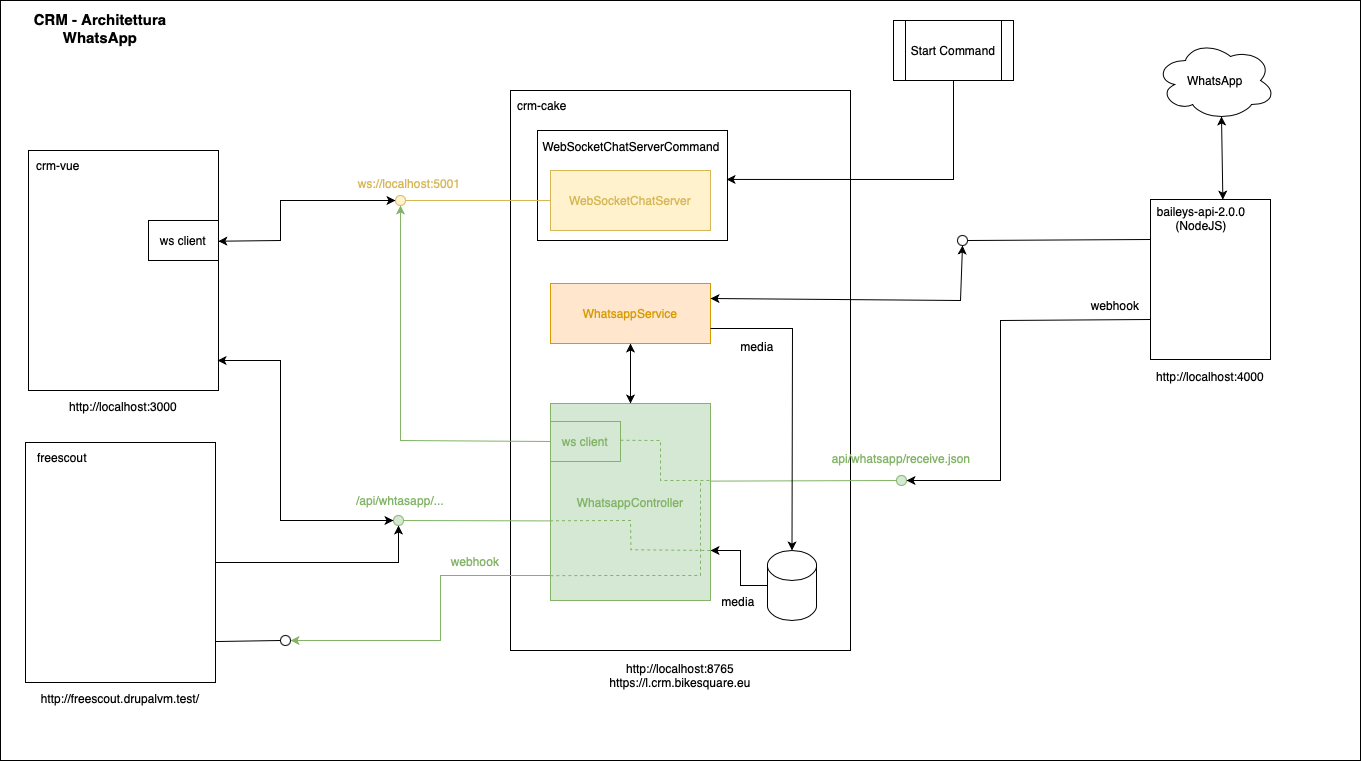

The diagram above was exported from draw.io. Its source (the exported page's mxGraphModel, read from the mxfile embedded in the PNG):
<mxGraphModel dx="2204" dy="1208" grid="1" gridSize="10" guides="1" tooltips="1" connect="1" arrows="1" fold="1" page="1" pageScale="1" pageWidth="1169" pageHeight="827" math="0" shadow="0">
  <root>
    <mxCell id="0" />
    <mxCell id="1" parent="0" />
    <mxCell id="2" value="" style="rounded=0;whiteSpace=wrap;html=1;fillColor=none;" vertex="1" parent="1">
      <mxGeometry x="560" y="40" width="1360" height="760" as="geometry" />
    </mxCell>
    <mxCell id="3" value="" style="rounded=0;whiteSpace=wrap;html=1;fillColor=default;" vertex="1" parent="1">
      <mxGeometry x="1070" y="130" width="340" height="560" as="geometry" />
    </mxCell>
    <mxCell id="4" value="" style="rounded=0;whiteSpace=wrap;html=1;" vertex="1" parent="1">
      <mxGeometry x="1097" y="170" width="190" height="110" as="geometry" />
    </mxCell>
    <mxCell id="5" value="" style="rounded=0;whiteSpace=wrap;html=1;" vertex="1" parent="1">
      <mxGeometry x="588" y="190" width="190" height="240" as="geometry" />
    </mxCell>
    <mxCell id="6" value="" style="rounded=0;whiteSpace=wrap;html=1;" vertex="1" parent="1">
      <mxGeometry x="1710" y="239" width="120" height="160" as="geometry" />
    </mxCell>
    <mxCell id="7" value="WhatsApp" style="ellipse;shape=cloud;whiteSpace=wrap;html=1;" vertex="1" parent="1">
      <mxGeometry x="1715" y="80" width="120" height="80" as="geometry" />
    </mxCell>
    <mxCell id="8" value="&lt;span style=&quot;color: rgb(214, 182, 86);&quot;&gt;WebSocketChatServer&lt;/span&gt;" style="rounded=0;whiteSpace=wrap;html=1;fillColor=#fff2cc;strokeColor=#d6b656;" vertex="1" parent="1">
      <mxGeometry x="1110" y="210" width="160" height="60" as="geometry" />
    </mxCell>
    <mxCell id="9" value="&lt;span style=&quot;color: rgb(215, 155, 0);&quot;&gt;WhatsappService&lt;/span&gt;" style="rounded=0;whiteSpace=wrap;html=1;fillColor=#ffe6cc;strokeColor=#d79b00;" vertex="1" parent="1">
      <mxGeometry x="1110" y="323" width="160" height="60" as="geometry" />
    </mxCell>
    <mxCell id="10" value="" style="endArrow=none;html=1;rounded=0;entryX=0;entryY=0.5;entryDx=0;entryDy=0;fillColor=#fff2cc;strokeColor=#d6b656;exitX=1;exitY=0.5;exitDx=0;exitDy=0;" edge="1" source="11" target="8" parent="1">
      <mxGeometry width="50" height="50" relative="1" as="geometry">
        <mxPoint x="1030" y="240" as="sourcePoint" />
        <mxPoint x="1100" y="310" as="targetPoint" />
      </mxGeometry>
    </mxCell>
    <mxCell id="11" value="" style="ellipse;whiteSpace=wrap;html=1;aspect=fixed;fillColor=#fff2cc;strokeColor=#d6b656;" vertex="1" parent="1">
      <mxGeometry x="955" y="235" width="10" height="10" as="geometry" />
    </mxCell>
    <mxCell id="12" value="&lt;span style=&quot;color: rgb(214, 182, 86);&quot;&gt;ws://localhost:5001&lt;/span&gt;" style="text;html=1;align=center;verticalAlign=middle;whiteSpace=wrap;rounded=0;" vertex="1" parent="1">
      <mxGeometry x="899" y="208" width="140" height="30" as="geometry" />
    </mxCell>
    <mxCell id="13" value="&lt;span style=&quot;color: rgb(130, 179, 102);&quot;&gt;WhatsappController&lt;/span&gt;" style="rounded=0;whiteSpace=wrap;html=1;fillColor=#D5E8D4;strokeColor=#82b366;" vertex="1" parent="1">
      <mxGeometry x="1110" y="443" width="160" height="197" as="geometry" />
    </mxCell>
    <mxCell id="14" value="" style="endArrow=none;html=1;rounded=0;entryX=0.002;entryY=0.596;entryDx=0;entryDy=0;fillColor=#d5e8d4;strokeColor=#82b366;entryPerimeter=0;" edge="1" target="13" parent="1">
      <mxGeometry width="50" height="50" relative="1" as="geometry">
        <mxPoint x="960" y="560" as="sourcePoint" />
        <mxPoint x="1110" y="533" as="targetPoint" />
      </mxGeometry>
    </mxCell>
    <mxCell id="15" value="" style="ellipse;whiteSpace=wrap;html=1;aspect=fixed;fillColor=#d5e8d4;strokeColor=#82b366;" vertex="1" parent="1">
      <mxGeometry x="953" y="555" width="10" height="10" as="geometry" />
    </mxCell>
    <mxCell id="16" value="&lt;span style=&quot;color: rgb(130, 179, 102);&quot;&gt;/api/whtasapp/...&lt;/span&gt;" style="text;html=1;align=center;verticalAlign=middle;whiteSpace=wrap;rounded=0;" vertex="1" parent="1">
      <mxGeometry x="890" y="525" width="140" height="30" as="geometry" />
    </mxCell>
    <mxCell id="17" value="" style="endArrow=classic;startArrow=classic;html=1;rounded=0;exitX=0.5;exitY=0;exitDx=0;exitDy=0;entryX=0.5;entryY=1;entryDx=0;entryDy=0;" edge="1" source="13" target="9" parent="1">
      <mxGeometry width="50" height="50" relative="1" as="geometry">
        <mxPoint x="920" y="443" as="sourcePoint" />
        <mxPoint x="970" y="393" as="targetPoint" />
      </mxGeometry>
    </mxCell>
    <mxCell id="18" value="" style="endArrow=classic;html=1;rounded=0;exitX=0;exitY=0.5;exitDx=0;exitDy=0;fillColor=#d5e8d4;strokeColor=#82b366;" edge="1" source="30" parent="1">
      <mxGeometry width="50" height="50" relative="1" as="geometry">
        <mxPoint x="950" y="370" as="sourcePoint" />
        <mxPoint x="960" y="245" as="targetPoint" />
        <Array as="points">
          <mxPoint x="960" y="480" />
        </Array>
      </mxGeometry>
    </mxCell>
    <mxCell id="19" value="" style="endArrow=none;html=1;rounded=0;entryX=0.996;entryY=0.394;entryDx=0;entryDy=0;fillColor=#d5e8d4;strokeColor=#82b366;entryPerimeter=0;exitX=0;exitY=0.5;exitDx=0;exitDy=0;" edge="1" source="20" target="13" parent="1">
      <mxGeometry width="50" height="50" relative="1" as="geometry">
        <mxPoint x="1360" y="520" as="sourcePoint" />
        <mxPoint x="1510" y="508" as="targetPoint" />
      </mxGeometry>
    </mxCell>
    <mxCell id="20" value="" style="ellipse;whiteSpace=wrap;html=1;aspect=fixed;fillColor=#d5e8d4;strokeColor=#82b366;" vertex="1" parent="1">
      <mxGeometry x="1456" y="515" width="10" height="10" as="geometry" />
    </mxCell>
    <mxCell id="21" value="&lt;span style=&quot;color: rgb(130, 179, 102);&quot;&gt;api/whatsapp/receive.json&lt;/span&gt;" style="text;html=1;align=center;verticalAlign=middle;whiteSpace=wrap;rounded=0;" vertex="1" parent="1">
      <mxGeometry x="1376" y="483" width="170" height="30" as="geometry" />
    </mxCell>
    <mxCell id="22" value="WebSocketChatServerCommand" style="text;html=1;align=center;verticalAlign=middle;whiteSpace=wrap;rounded=0;" vertex="1" parent="1">
      <mxGeometry x="1090" y="171" width="202" height="30" as="geometry" />
    </mxCell>
    <mxCell id="23" value="" style="endArrow=classic;html=1;rounded=0;exitX=0.5;exitY=1;exitDx=0;exitDy=0;entryX=0.995;entryY=0.445;entryDx=0;entryDy=0;entryPerimeter=0;" edge="1" source="36" target="4" parent="1">
      <mxGeometry width="50" height="50" relative="1" as="geometry">
        <mxPoint x="1414" y="120" as="sourcePoint" />
        <mxPoint x="1170" y="290" as="targetPoint" />
        <Array as="points">
          <mxPoint x="1513" y="219" />
        </Array>
      </mxGeometry>
    </mxCell>
    <mxCell id="24" value="" style="endArrow=none;html=1;rounded=0;entryX=0;entryY=0.25;entryDx=0;entryDy=0;exitX=1;exitY=0.5;exitDx=0;exitDy=0;" edge="1" source="25" target="6" parent="1">
      <mxGeometry width="50" height="50" relative="1" as="geometry">
        <mxPoint x="1497" y="280" as="sourcePoint" />
        <mxPoint x="1457" y="340" as="targetPoint" />
      </mxGeometry>
    </mxCell>
    <mxCell id="25" value="" style="ellipse;whiteSpace=wrap;html=1;aspect=fixed;" vertex="1" parent="1">
      <mxGeometry x="1517" y="275" width="10" height="10" as="geometry" />
    </mxCell>
    <mxCell id="26" value="" style="endArrow=classic;html=1;rounded=0;exitX=1;exitY=0.25;exitDx=0;exitDy=0;entryX=0.5;entryY=1;entryDx=0;entryDy=0;startArrow=classic;startFill=1;" edge="1" source="9" target="25" parent="1">
      <mxGeometry width="50" height="50" relative="1" as="geometry">
        <mxPoint x="1470" y="380" as="sourcePoint" />
        <mxPoint x="1520" y="330" as="targetPoint" />
        <Array as="points">
          <mxPoint x="1520" y="340" />
        </Array>
      </mxGeometry>
    </mxCell>
    <mxCell id="27" value="crm-vue" style="text;html=1;align=center;verticalAlign=middle;whiteSpace=wrap;rounded=0;" vertex="1" parent="1">
      <mxGeometry x="588" y="190" width="60" height="30" as="geometry" />
    </mxCell>
    <mxCell id="28" value="" style="endArrow=classic;startArrow=classic;html=1;rounded=0;exitX=0.999;exitY=0.378;exitDx=0;exitDy=0;entryX=0;entryY=0.5;entryDx=0;entryDy=0;exitPerimeter=0;" edge="1" source="5" target="11" parent="1">
      <mxGeometry width="50" height="50" relative="1" as="geometry">
        <mxPoint x="860" y="330" as="sourcePoint" />
        <mxPoint x="910" y="280" as="targetPoint" />
        <Array as="points">
          <mxPoint x="840" y="280" />
          <mxPoint x="840" y="240" />
        </Array>
      </mxGeometry>
    </mxCell>
    <mxCell id="29" value="ws client" style="rounded=0;whiteSpace=wrap;html=1;" vertex="1" parent="1">
      <mxGeometry x="708" y="260" width="70" height="40" as="geometry" />
    </mxCell>
    <mxCell id="30" value="&lt;span style=&quot;color: rgb(130, 179, 102);&quot;&gt;ws client&lt;/span&gt;" style="rounded=0;whiteSpace=wrap;html=1;fillColor=#d5e8d4;strokeColor=#82b366;" vertex="1" parent="1">
      <mxGeometry x="1110" y="461" width="70" height="40" as="geometry" />
    </mxCell>
    <mxCell id="31" value="" style="endArrow=classic;html=1;rounded=0;exitX=0;exitY=0.75;exitDx=0;exitDy=0;entryX=1;entryY=0.5;entryDx=0;entryDy=0;" edge="1" source="6" target="20" parent="1">
      <mxGeometry width="50" height="50" relative="1" as="geometry">
        <mxPoint x="1650" y="410" as="sourcePoint" />
        <mxPoint x="1470" y="350" as="targetPoint" />
        <Array as="points">
          <mxPoint x="1560" y="360" />
          <mxPoint x="1560" y="520" />
        </Array>
      </mxGeometry>
    </mxCell>
    <mxCell id="32" value="webhook" style="text;html=1;align=center;verticalAlign=middle;whiteSpace=wrap;rounded=0;" vertex="1" parent="1">
      <mxGeometry x="1640" y="330" width="70" height="30" as="geometry" />
    </mxCell>
    <mxCell id="33" value="" style="endArrow=classic;startArrow=classic;html=1;rounded=0;entryX=0.55;entryY=0.95;entryDx=0;entryDy=0;entryPerimeter=0;exitX=0.603;exitY=0.001;exitDx=0;exitDy=0;exitPerimeter=0;" edge="1" source="6" target="7" parent="1">
      <mxGeometry width="50" height="50" relative="1" as="geometry">
        <mxPoint x="1667" y="239" as="sourcePoint" />
        <mxPoint x="1747" y="230" as="targetPoint" />
      </mxGeometry>
    </mxCell>
    <mxCell id="34" value="" style="endArrow=classic;html=1;rounded=0;startArrow=classic;startFill=1;entryX=0;entryY=0.5;entryDx=0;entryDy=0;exitX=0.995;exitY=0.875;exitDx=0;exitDy=0;exitPerimeter=0;" edge="1" source="5" target="15" parent="1">
      <mxGeometry width="50" height="50" relative="1" as="geometry">
        <mxPoint x="780" y="400" as="sourcePoint" />
        <mxPoint x="940" y="540" as="targetPoint" />
        <Array as="points">
          <mxPoint x="840" y="400" />
          <mxPoint x="840" y="560" />
        </Array>
      </mxGeometry>
    </mxCell>
    <mxCell id="35" value="http://localhost:4000" style="text;html=1;align=center;verticalAlign=middle;whiteSpace=wrap;rounded=0;" vertex="1" parent="1">
      <mxGeometry x="1710" y="401" width="120" height="30" as="geometry" />
    </mxCell>
    <mxCell id="36" value="Start Command" style="shape=process;whiteSpace=wrap;html=1;backgroundOutline=1;" vertex="1" parent="1">
      <mxGeometry x="1453" y="60" width="120" height="60" as="geometry" />
    </mxCell>
    <mxCell id="37" value="http://localhost:8765&lt;div&gt;https://l.crm.bikesquare.eu&lt;br&gt;&lt;/div&gt;" style="text;html=1;align=center;verticalAlign=middle;whiteSpace=wrap;rounded=0;" vertex="1" parent="1">
      <mxGeometry x="1120" y="700" width="240" height="30" as="geometry" />
    </mxCell>
    <mxCell id="38" value="&lt;div&gt;http://localhost:3000&lt;br&gt;&lt;/div&gt;" style="text;html=1;align=center;verticalAlign=middle;whiteSpace=wrap;rounded=0;" vertex="1" parent="1">
      <mxGeometry x="588" y="431" width="190" height="30" as="geometry" />
    </mxCell>
    <mxCell id="39" value="crm-cake" style="text;html=1;align=center;verticalAlign=middle;whiteSpace=wrap;rounded=0;" vertex="1" parent="1">
      <mxGeometry x="1072" y="130" width="60" height="30" as="geometry" />
    </mxCell>
    <mxCell id="40" value="baileys-api-2.0.0&lt;div&gt;(NodeJS)&lt;br&gt;&lt;/div&gt;" style="text;html=1;align=center;verticalAlign=middle;whiteSpace=wrap;rounded=0;" vertex="1" parent="1">
      <mxGeometry x="1711" y="243" width="100" height="30" as="geometry" />
    </mxCell>
    <mxCell id="41" value="&lt;b&gt;&lt;font style=&quot;font-size: 15px;&quot;&gt;CRM - Architettura WhatsApp&lt;/font&gt;&lt;/b&gt;" style="text;html=1;align=center;verticalAlign=middle;whiteSpace=wrap;rounded=0;" vertex="1" parent="1">
      <mxGeometry x="570" y="53" width="180" height="30" as="geometry" />
    </mxCell>
    <mxCell id="42" value="" style="endArrow=none;html=1;rounded=0;entryX=0.002;entryY=0.596;entryDx=0;entryDy=0;fillColor=#d5e8d4;strokeColor=#82b366;entryPerimeter=0;startArrow=classic;startFill=1;exitX=1;exitY=0.5;exitDx=0;exitDy=0;" edge="1" source="49" parent="1">
      <mxGeometry width="50" height="50" relative="1" as="geometry">
        <mxPoint x="960" y="615" as="sourcePoint" />
        <mxPoint x="1110" y="615" as="targetPoint" />
        <Array as="points">
          <mxPoint x="1000" y="680" />
          <mxPoint x="1000" y="615" />
        </Array>
      </mxGeometry>
    </mxCell>
    <mxCell id="43" value="&lt;span style=&quot;color: rgb(130, 179, 102);&quot;&gt;webhook&lt;/span&gt;" style="text;html=1;align=center;verticalAlign=middle;whiteSpace=wrap;rounded=0;" vertex="1" parent="1">
      <mxGeometry x="1005" y="586" width="60" height="30" as="geometry" />
    </mxCell>
    <mxCell id="44" value="" style="endArrow=none;dashed=1;html=1;rounded=0;exitX=0.999;exitY=0.469;exitDx=0;exitDy=0;exitPerimeter=0;fillColor=#d5e8d4;strokeColor=#82b366;" edge="1" source="30" parent="1">
      <mxGeometry width="50" height="50" relative="1" as="geometry">
        <mxPoint x="1200" y="560" as="sourcePoint" />
        <mxPoint x="1270" y="520" as="targetPoint" />
        <Array as="points">
          <mxPoint x="1220" y="480" />
          <mxPoint x="1220" y="520" />
        </Array>
      </mxGeometry>
    </mxCell>
    <mxCell id="45" value="" style="endArrow=none;dashed=1;html=1;rounded=0;exitX=-0.001;exitY=0.874;exitDx=0;exitDy=0;exitPerimeter=0;fillColor=#d5e8d4;strokeColor=#82b366;" edge="1" source="13" parent="1">
      <mxGeometry width="50" height="50" relative="1" as="geometry">
        <mxPoint x="1140" y="600" as="sourcePoint" />
        <mxPoint x="1260" y="520" as="targetPoint" />
        <Array as="points">
          <mxPoint x="1170" y="615" />
          <mxPoint x="1220" y="615" />
          <mxPoint x="1260" y="615" />
        </Array>
      </mxGeometry>
    </mxCell>
    <mxCell id="46" value="" style="rounded=0;whiteSpace=wrap;html=1;" vertex="1" parent="1">
      <mxGeometry x="585" y="482" width="190" height="240" as="geometry" />
    </mxCell>
    <mxCell id="47" value="&lt;div&gt;http://freescout.drupalvm.test/&lt;br&gt;&lt;/div&gt;" style="text;html=1;align=center;verticalAlign=middle;whiteSpace=wrap;rounded=0;" vertex="1" parent="1">
      <mxGeometry x="585" y="723" width="190" height="30" as="geometry" />
    </mxCell>
    <mxCell id="48" value="" style="endArrow=none;html=1;rounded=0;entryX=1.001;entryY=0.846;entryDx=0;entryDy=0;exitX=0;exitY=0.5;exitDx=0;exitDy=0;entryPerimeter=0;" edge="1" source="49" parent="1">
      <mxGeometry width="50" height="50" relative="1" as="geometry">
        <mxPoint x="850.000000000018" y="676" as="sourcePoint" />
        <mxPoint x="775.1899999999998" y="681.04" as="targetPoint" />
      </mxGeometry>
    </mxCell>
    <mxCell id="49" value="" style="ellipse;whiteSpace=wrap;html=1;aspect=fixed;" vertex="1" parent="1">
      <mxGeometry x="840" y="675" width="10" height="10" as="geometry" />
    </mxCell>
    <mxCell id="50" value="freescout" style="text;html=1;align=center;verticalAlign=middle;whiteSpace=wrap;rounded=0;" vertex="1" parent="1">
      <mxGeometry x="584" y="482" width="76" height="30" as="geometry" />
    </mxCell>
    <mxCell id="51" value="" style="endArrow=classic;html=1;rounded=0;exitX=1;exitY=0.5;exitDx=0;exitDy=0;entryX=0.5;entryY=1;entryDx=0;entryDy=0;" edge="1" source="46" target="15" parent="1">
      <mxGeometry width="50" height="50" relative="1" as="geometry">
        <mxPoint x="710" y="610" as="sourcePoint" />
        <mxPoint x="760" y="560" as="targetPoint" />
        <Array as="points">
          <mxPoint x="958" y="602" />
        </Array>
      </mxGeometry>
    </mxCell>
    <mxCell id="52" value="" style="shape=cylinder3;whiteSpace=wrap;html=1;boundedLbl=1;backgroundOutline=1;size=15;" vertex="1" parent="1">
      <mxGeometry x="1327" y="590" width="49" height="70" as="geometry" />
    </mxCell>
    <mxCell id="53" value="" style="endArrow=classic;html=1;rounded=0;exitX=1;exitY=0.75;exitDx=0;exitDy=0;entryX=0.5;entryY=0;entryDx=0;entryDy=0;entryPerimeter=0;" edge="1" source="9" target="52" parent="1">
      <mxGeometry width="50" height="50" relative="1" as="geometry">
        <mxPoint x="1250" y="570" as="sourcePoint" />
        <mxPoint x="1300" y="520" as="targetPoint" />
        <Array as="points">
          <mxPoint x="1352" y="368" />
        </Array>
      </mxGeometry>
    </mxCell>
    <mxCell id="54" value="media" style="text;html=1;align=center;verticalAlign=middle;whiteSpace=wrap;rounded=0;" vertex="1" parent="1">
      <mxGeometry x="1287" y="371" width="60" height="30" as="geometry" />
    </mxCell>
    <mxCell id="55" value="" style="endArrow=none;dashed=1;html=1;rounded=0;exitX=-0.006;exitY=0.599;exitDx=0;exitDy=0;exitPerimeter=0;entryX=1;entryY=0.75;entryDx=0;entryDy=0;elbow=vertical;fillColor=#d5e8d4;strokeColor=#82b366;" edge="1" parent="1">
      <mxGeometry width="50" height="50" relative="1" as="geometry">
        <mxPoint x="1109.52" y="560.253" as="sourcePoint" />
        <mxPoint x="1270.48" y="590.0000000000001" as="targetPoint" />
        <Array as="points">
          <mxPoint x="1190" y="560" />
          <mxPoint x="1190.48" y="589.25" />
        </Array>
      </mxGeometry>
    </mxCell>
    <mxCell id="56" value="" style="endArrow=classic;html=1;rounded=0;exitX=0;exitY=0.5;exitDx=0;exitDy=0;exitPerimeter=0;" edge="1" source="52" parent="1">
      <mxGeometry width="50" height="50" relative="1" as="geometry">
        <mxPoint x="1200" y="580" as="sourcePoint" />
        <mxPoint x="1270" y="590" as="targetPoint" />
        <Array as="points">
          <mxPoint x="1300" y="625" />
          <mxPoint x="1300" y="590" />
        </Array>
      </mxGeometry>
    </mxCell>
    <mxCell id="57" value="media" style="text;html=1;align=center;verticalAlign=middle;whiteSpace=wrap;rounded=0;" vertex="1" parent="1">
      <mxGeometry x="1268" y="626" width="60" height="30" as="geometry" />
    </mxCell>
  </root>
</mxGraphModel>